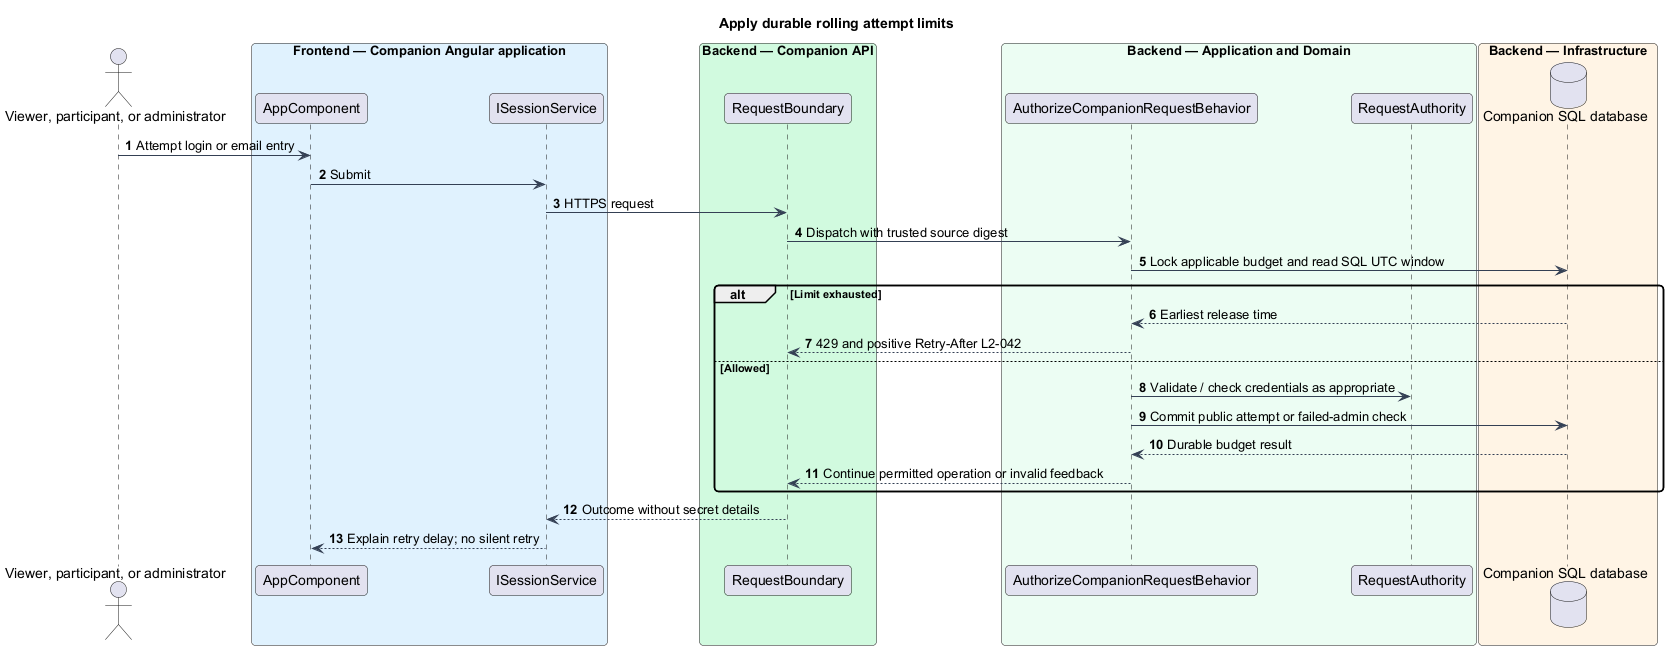

The diagram above was rendered by PlantUML. Its source (embedded in the PNG):
@startuml
skinparam backgroundColor #FFFFFF
skinparam shadowing false
skinparam defaultFontName Arial
skinparam ArrowColor #344054
skinparam roundcorner 8
autonumber
title Apply durable rolling attempt limits
actor "Viewer, participant, or administrator" as actor
box "Frontend — Companion Angular application" #E0F2FE
participant "AppComponent" as page
participant "ISessionService" as client
end box
box "Backend — Companion API" #D1FADF
participant "RequestBoundary" as controller
end box
box "Backend — Application and Domain" #ECFDF3
participant "AuthorizeCompanionRequestBehavior" as handler
participant "RequestAuthority" as entity
end box
box "Backend — Infrastructure" #FFF4E5
database "Companion SQL database" as db
end box
actor -> page : Attempt login or email entry
page -> client : Submit
client -> controller : HTTPS request
controller -> handler : Dispatch with trusted source digest
handler -> db : Lock applicable budget and read SQL UTC window
alt Limit exhausted
 db --> handler : Earliest release time
 handler --> controller : 429 and positive Retry-After L2-042
else Allowed
 handler -> entity : Validate / check credentials as appropriate
 handler -> db : Commit public attempt or failed-admin check
 db --> handler : Durable budget result
 handler --> controller : Continue permitted operation or invalid feedback
end
controller --> client : Outcome without secret details
client --> page : Explain retry delay; no silent retry
@enduml